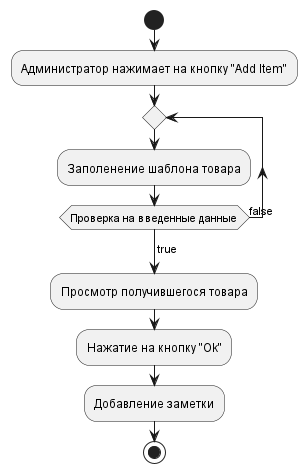

The diagram above was rendered by PlantUML. Its source (embedded in the PNG):
@startuml
'https://plantuml.com/activity-diagram-beta

start
:Администратор нажимает на кнопку "Add Item";
repeat
:Заполенение шаблона товара;
repeat while (Проверка на введенные данные) is (false)
 ->true;
:Просмотр получившегося товара;
:Нажатие на кнопку "Ok";
:Добавление заметки;
stop

@enduml